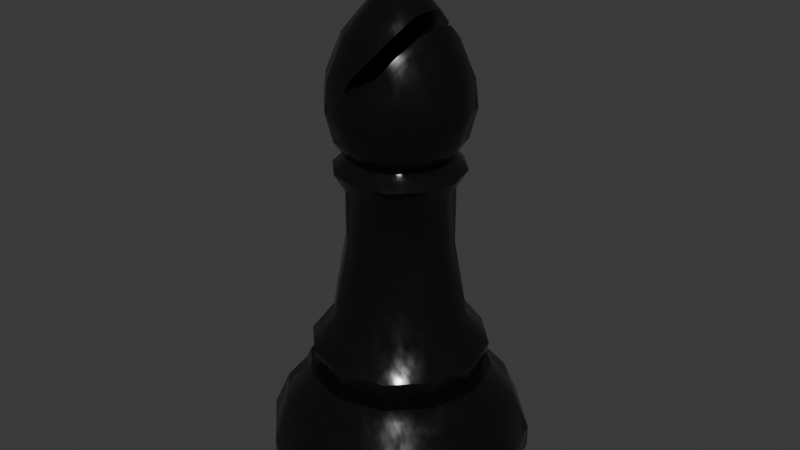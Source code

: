 # Source: Bishop.blend  (saved by Blender 4.2.66; exported with 4.5.12 LTS)
import bpy
from mathutils import Matrix  # noqa: F401  (used for matrix-valued properties, if any)

bpy.ops.wm.read_factory_settings(use_empty=True)
scene = bpy.context.scene
scene.name = 'Scene'

# ---- collections
col_collection = bpy.data.collections.new('Collection'); scene.collection.children.link(col_collection)

# ---- materials (node trees are filled in below, after node groups)
mat_material_001 = bpy.data.materials.new('Material.001')

# ---- node groups
ng_smooth_by_angle = bpy.data.node_groups.new('Smooth by Angle', 'GeometryNodeTree')
_s = ng_smooth_by_angle.interface.new_socket(name='Mesh', in_out='OUTPUT', socket_type='NodeSocketGeometry')
_s = ng_smooth_by_angle.interface.new_socket(name='Mesh', in_out='INPUT', socket_type='NodeSocketGeometry')
_s = ng_smooth_by_angle.interface.new_socket(name='Angle', in_out='INPUT', socket_type='NodeSocketFloat')
_s.subtype = 'ANGLE'
_s.default_value = 0.5236
_s.min_value = 0.0
_s.max_value = 3.142
_s.description = 'Maximum face angle for smooth edges'
_s = ng_smooth_by_angle.interface.new_socket(name='Ignore Sharpness', in_out='INPUT', socket_type='NodeSocketBool')
_s.force_non_field = True
ng_smooth_by_angle.description = 'Set the sharpness of mesh edges based on the angle between the neighboring faces'
ng_smooth_by_angle.is_modifier = True
_N = ng_smooth_by_angle.nodes; _L = ng_smooth_by_angle.links
n0 = _N.new('GeometryNodeSetShadeSmooth'); n0.name = 'Set Shade Smooth'; n0.location = (120, -80)
n0.domain = 'EDGE'
n1 = _N.new('GeometryNodeSetShadeSmooth'); n1.name = 'Set Shade Smooth.001'; n1.location = (300, -80)
n2 = _N.new('NodeGroupOutput'); n2.name = 'Group Output'; n2.location = (480, -80)
n3 = _N.new('GeometryNodeInputMeshEdgeAngle'); n3.name = 'Edge Angle'; n3.location = (-440, -240)
n4 = _N.new('NodeGroupInput'); n4.name = 'Group Input'; n4.location = (-80, -80)
n5 = _N.new('GeometryNodeInputEdgeSmooth'); n5.name = 'Is Edge Smooth'; n5.location = (-260, -120)
n6 = _N.new('GeometryNodeInputShadeSmooth'); n6.name = 'Is Shade Smooth'; n6.location = (-440, -397)
n7 = _N.new('FunctionNodeCompare'); n7.name = 'Compare'; n7.location = (-260, -260)
n7.operation = 'LESS_EQUAL'
n7.inputs[6].default_value = (0.0, 0.0, 0.0, 0.0)
n7.inputs[7].default_value = (0.0, 0.0, 0.0, 0.0)
n8 = _N.new('FunctionNodeBooleanMath'); n8.name = 'Boolean Math.001'; n8.location = (-80, -260)
n9 = _N.new('NodeGroupInput'); n9.name = 'Group Input.001'; n9.location = (-440, -329)
n10 = _N.new('NodeGroupInput'); n10.name = 'Group Input.002'; n10.location = (-259, -189)
n11 = _N.new('FunctionNodeBooleanMath'); n11.name = 'Boolean Math'; n11.location = (-80, -149)
n11.operation = 'OR'
n12 = _N.new('FunctionNodeBooleanMath'); n12.name = 'Boolean Math.002'; n12.location = (-260, -380)
n12.operation = 'OR'
n13 = _N.new('NodeGroupInput'); n13.name = 'Group Input.003'; n13.location = (-440, -460)
_L.new(n3.outputs[0], n7.inputs[0])
_L.new(n1.outputs[0], n2.inputs[0])
_L.new(n9.outputs[1], n7.inputs[1])
_L.new(n7.outputs[0], n8.inputs[0])
_L.new(n4.outputs[0], n0.inputs[0])
_L.new(n0.outputs[0], n1.inputs[0])
_L.new(n8.outputs[0], n0.inputs[2])
_L.new(n10.outputs[2], n11.inputs[1])
_L.new(n5.outputs[0], n11.inputs[0])
_L.new(n11.outputs[0], n0.inputs[1])
_L.new(n13.outputs[2], n12.inputs[1])
_L.new(n6.outputs[0], n12.inputs[0])
_L.new(n12.outputs[0], n8.inputs[1])
n2.is_active_output = True

# ---- material node trees
mat_material_001.use_nodes = True; mat_material_001.node_tree.nodes.clear()
_N = mat_material_001.node_tree.nodes; _L = mat_material_001.node_tree.links
n0 = _N.new('ShaderNodeBsdfPrincipled'); n0.name = 'Principled BSDF'; n0.location = (10, 300)
n0.inputs[0].default_value = (0.004097, 0.004097, 0.004097, 1.0)
n1 = _N.new('ShaderNodeOutputMaterial'); n1.name = 'Material Output'; n1.location = (300, 300)
n2 = _N.new('ShaderNodeTexNoise'); n2.name = 'Noise Texture'; n2.location = (-596, 298)
n2.inputs[2].default_value = 15.0
n2.inputs[3].default_value = 3.0
n3 = _N.new('ShaderNodeValToRGB'); n3.name = 'Color Ramp'; n3.location = (-377, 274)
while len(n3.color_ramp.elements) > 1: n3.color_ramp.elements.remove(n3.color_ramp.elements[-1])
n3.color_ramp.elements[0].position = 0.2636; n3.color_ramp.elements[0].color = (0.08428, 0.08428, 0.08428, 1.0)
_e = n3.color_ramp.elements.new(0.7); _e.color = (0.2765, 0.2765, 0.2765, 1.0)
n4 = _N.new('ShaderNodeTexNoise'); n4.name = 'Noise Texture.001'; n4.location = (-592, -3)
n4.inputs[2].default_value = 15.0
n4.inputs[3].default_value = 15.0
n4.inputs[4].default_value = 0.4667
n5 = _N.new('ShaderNodeNormalMap'); n5.name = 'Normal Map'; n5.location = (-383, 2)
n5.inputs[0].default_value = 0.04
n6 = _N.new('ShaderNodeTexCoord'); n6.name = 'Texture Coordinate'; n6.location = (-964, 20)
n7 = _N.new('ShaderNodeMapping'); n7.name = 'Mapping'; n7.location = (-780, 26)
n7.inputs[3].default_value = (8.0, 1.0, 1.0)
_L.new(n2.outputs[0], n3.inputs[0])
_L.new(n3.outputs[0], n0.inputs[2])
_L.new(n5.outputs[0], n0.inputs[5])
_L.new(n4.outputs[1], n5.inputs[1])
_L.new(n6.outputs[2], n7.inputs[0])
_L.new(n7.outputs[0], n4.inputs[0])
_L.new(n0.outputs[0], n1.inputs[0])
n1.is_active_output = True

# ---- world
world_world = bpy.data.worlds.new('World'); scene.world = world_world
world_world.use_nodes = True; world_world.node_tree.nodes.clear()
_N = world_world.node_tree.nodes; _L = world_world.node_tree.links
n0 = _N.new('ShaderNodeOutputWorld'); n0.name = 'World Output'; n0.location = (300, 300)
n1 = _N.new('ShaderNodeBackground'); n1.name = 'Background'; n1.location = (10, 300)
n1.inputs[0].default_value = (0.05088, 0.05088, 0.05088, 1.0)
_L.new(n1.outputs[0], n0.inputs[0])
n0.is_active_output = True
world_world.color = (0.05088, 0.05088, 0.05088)
world_world.sun_shadow_jitter_overblur = 0.0

# ---- meshes
me_bishop = bpy.data.meshes.new('Bishop')
me_bishop.from_pydata([(0.0, 0.3, 0.0), (-0.15, 0.2598, 0.0), (-0.2598, 0.15, 0.0), (-0.3, 0.0, 0.0), (-0.2598, -0.15, 0.0), (-0.15, -0.2598, 0.0), (0.0, -0.3, 0.0), (0.15, -0.2598, 0.0), (0.2598, -0.15, 0.0), (0.3, 0.0, 0.0), (0.2598, 0.15, 0.0), (0.15, 0.2598, 0.0), (0.0, 0.3, 0.02), (-0.15, 0.2598, 0.02), (-0.2598, 0.15, 0.02), (-0.3, 0.0, 0.02), (-0.2598, -0.15, 0.02), (-0.15, -0.2598, 0.02), (0.0, -0.3, 0.02), (0.15, -0.2598, 0.02), (0.2598, -0.15, 0.02), (0.3, 0.0, 0.02), (0.2598, 0.15, 0.02), (0.15, 0.2598, 0.02), (0.0, 0.3, 0.05), (-0.15, 0.2598, 0.05), (-0.2598, 0.15, 0.05), (-0.3, 0.0, 0.05), (-0.2598, -0.15, 0.05), (-0.15, -0.2598, 0.05), (0.0, -0.3, 0.05), (0.15, -0.2598, 0.05), (0.2598, -0.15, 0.05), (0.3, 0.0, 0.05), (0.2598, 0.15, 0.05), (0.15, 0.2598, 0.05), (-1.206e-10, 0.2205, 0.2355), (-0.1102, 0.1909, 0.2355), (-0.1909, 0.1102, 0.2355), (-0.2205, 7.789e-10, 0.2355), (-0.1909, -0.1102, 0.2355), (-0.1102, -0.1909, 0.2355), (-1.206e-10, -0.2205, 0.2355), (0.1102, -0.1909, 0.2355), (0.1909, -0.1102, 0.2355), (0.2205, 7.789e-10, 0.2355), (0.1909, 0.1102, 0.2355), (0.1102, 0.1909, 0.2355), (0.0, 0.3, 0.1031), (0.0, 0.2654, 0.1829), (-0.1327, 0.2299, 0.1829), (-0.15, 0.2598, 0.1031), (-0.2299, 0.1327, 0.1829), (-0.2598, 0.15, 0.1031), (-0.2654, 2.862e-10, 0.1829), (-0.3, 0.0, 0.1031), (-0.2299, -0.1327, 0.1829), (-0.2598, -0.15, 0.1031), (-0.1327, -0.2299, 0.1829), (-0.15, -0.2598, 0.1031), (0.0, -0.2654, 0.1829), (0.0, -0.3, 0.1031), (0.1327, -0.2299, 0.1829), (0.15, -0.2598, 0.1031), (0.2299, -0.1327, 0.1829), (0.2598, -0.15, 0.1031), (0.2654, 2.862e-10, 0.1829), (0.3, 0.0, 0.1031), (0.2299, 0.1327, 0.1829), (0.2598, 0.15, 0.1031), (0.1327, 0.2299, 0.1829), (0.15, 0.2598, 0.1031), (0.1434, 0.2484, 0.035), (0.0, 0.2869, 0.035), (-0.1434, 0.2484, 0.035), (-0.2484, 0.1434, 0.035), (0.2484, -0.1434, 0.035), (0.2869, 1.087e-10, 0.035), (-0.1434, -0.2484, 0.035), (0.0, -0.2869, 0.035), (-0.2869, 1.087e-10, 0.035), (0.2484, 0.1434, 0.035), (0.1434, -0.2484, 0.035), (-0.2484, -0.1434, 0.035), (-4.923e-11, 0.2089, 0.2621), (-0.1045, 0.1809, 0.2621), (-0.1809, 0.1045, 0.2621), (-0.2089, 9.332e-10, 0.2621), (-0.1809, -0.1045, 0.2621), (-0.1045, -0.1809, 0.2621), (-4.923e-11, -0.2089, 0.2621), (0.1045, -0.1809, 0.2621), (0.1809, -0.1045, 0.2621), (0.2089, 9.332e-10, 0.2621), (0.1809, 0.1045, 0.2621), (0.1045, 0.1809, 0.2621), (-4.431e-11, 0.188, 0.2621), (-0.09402, 0.1628, 0.2621), (-0.1628, 0.09402, 0.2621), (-0.188, 8.398e-10, 0.2621), (-0.1628, -0.09402, 0.2621), (-0.09402, -0.1628, 0.2621), (-4.431e-11, -0.188, 0.2621), (0.09402, -0.1628, 0.2621), (0.1628, -0.09402, 0.2621), (0.188, 8.398e-10, 0.2621), (0.1628, 0.09402, 0.2621), (0.09402, 0.1628, 0.2621), (3.501e-10, 0.1509, 0.3904), (-0.07545, 0.1307, 0.3904), (-0.1307, 0.07545, 0.3904), (-0.1509, 2.883e-10, 0.3904), (-0.1307, -0.07545, 0.3904), (-0.07545, -0.1307, 0.3904), (3.501e-10, -0.1509, 0.3904), (0.07545, -0.1307, 0.3904), (0.1307, -0.07545, 0.3904), (0.1509, 2.883e-10, 0.3904), (0.1307, 0.07545, 0.3904), (0.07545, 0.1307, 0.3904), (-0.1008, -0.1745, 0.3224), (-0.1745, -0.1008, 0.3224), (3.759e-12, 0.2015, 0.3224), (0.1008, 0.1745, 0.3224), (-0.1745, 0.1008, 0.3224), (-0.1008, 0.1745, 0.3224), (0.2015, 9.915e-10, 0.3224), (0.1745, -0.1008, 0.3224), (3.759e-12, -0.2015, 0.3224), (-0.2015, 9.915e-10, 0.3224), (0.1745, 0.1008, 0.3224), (0.1008, -0.1745, 0.3224), (-1.697e-11, 0.1196, 0.5714), (-0.05982, 0.1036, 0.5714), (-0.1036, 0.05982, 0.5714), (-0.1196, -5.771e-11, 0.5714), (-0.1036, -0.05982, 0.5714), (-0.05982, -0.1036, 0.5714), (-1.697e-11, -0.1196, 0.5714), (0.05982, -0.1036, 0.5714), (0.1036, -0.05982, 0.5714), (0.1196, -5.771e-11, 0.5714), (0.1036, 0.05982, 0.5714), (0.05982, 0.1036, 0.5714), (-1.702e-11, 0.12, 0.6994), (-0.05998, 0.1039, 0.6994), (-0.1039, 0.05998, 0.6994), (-0.12, -5.786e-11, 0.6994), (-0.1039, -0.05998, 0.6994), (-0.05998, -0.1039, 0.6994), (-1.702e-11, -0.12, 0.6994), (0.05998, -0.1039, 0.6994), (0.1039, -0.05998, 0.6994), (0.12, -5.786e-11, 0.6994), (0.1039, 0.05998, 0.6994), (0.05998, 0.1039, 0.6994), (1.411e-10, 0.1448, 0.7415), (-0.07241, 0.1254, 0.7415), (-0.1254, 0.07241, 0.7415), (-0.1448, -6.985e-11, 0.7415), (-0.1254, -0.07241, 0.7415), (-0.07241, -0.1254, 0.7415), (1.411e-10, -0.1448, 0.7415), (0.07241, -0.1254, 0.7415), (0.1254, -0.07241, 0.7415), (0.1448, -6.985e-11, 0.7415), (0.1254, 0.07241, 0.7415), (0.07241, 0.1254, 0.7415), (2.419e-10, 0.1144, 0.7705), (-0.0572, 0.09907, 0.7705), (-0.09907, 0.0572, 0.7705), (-0.1144, -3.16e-10, 0.7705), (-0.09907, -0.0572, 0.7705), (-0.0572, -0.09907, 0.7705), (2.419e-10, -0.1144, 0.7705), (0.0572, -0.09907, 0.7705), (0.09907, -0.0572, 0.7705), (0.1144, -3.16e-10, 0.7705), (0.09907, 0.0572, 0.7705), (0.0572, 0.09907, 0.7705), (2.652e-10, 0.1192, 1.025), (-0.05962, 0.1033, 1.025), (-0.1033, 0.05962, 1.025), (-0.1192, -3.031e-10, 1.025), (-0.1033, -0.05962, 1.025), (-0.05962, -0.1033, 1.025), (2.652e-10, -0.1192, 1.025), (0.1033, -0.05962, 1.025), (0.1192, -3.031e-10, 1.025), (0.1033, 0.05962, 1.025), (-0.08014, -0.1388, 0.8796), (-0.0769, -0.1332, 0.9404), (3.758e-10, -0.1603, 0.8796), (-0.1388, 0.08014, 0.8796), (-0.1332, 0.0769, 0.9404), (-0.1538, -1.733e-10, 0.9404), (-0.1603, -1.73e-10, 0.8796), (0.1603, -1.73e-10, 0.8796), (0.1538, -1.733e-10, 0.9404), (0.1332, 0.0769, 0.9404), (0.1388, 0.08014, 0.8796), (0.0769, -0.1332, 0.9404), (0.08014, -0.1388, 0.8796), (-0.1332, -0.0769, 0.9404), (-0.1388, -0.08014, 0.8796), (0.0769, 0.1332, 0.9404), (0.08014, 0.1388, 0.8796), (3.758e-10, 0.1603, 0.8796), (-0.0769, 0.1332, 0.9404), (-0.08014, 0.1388, 0.8796), (0.1332, -0.0769, 0.9404), (0.1388, -0.08014, 0.8796), (-1.817e-11, 0.05879, 1.1), (-0.0294, 0.05091, 1.1), (-0.05091, 0.0294, 1.1), (-0.05879, -4.474e-10, 1.1), (-0.05091, -0.0294, 1.1), (-0.0294, -0.05091, 1.1), (-1.817e-11, -0.05879, 1.1), (0.0294, -0.05091, 1.1), (0.05091, -0.0294, 1.1), (0.05879, -4.474e-10, 1.1), (0.05091, 0.0294, 1.1), (0.0294, 0.05091, 1.1), (-2.637e-10, 0.02922, 1.122), (-0.01461, 0.02531, 1.122), (-0.02531, 0.01461, 1.122), (-0.02922, -2.032e-10, 1.122), (-0.02531, -0.01461, 1.122), (-0.01461, -0.02531, 1.122), (-2.637e-10, -0.02922, 1.122), (0.01461, -0.02531, 1.122), (0.02531, -0.01461, 1.122), (0.02922, -2.032e-10, 1.122), (0.02531, 0.01461, 1.122), (0.01461, 0.02531, 1.122), (3.327e-10, -0.1436, 0.813), (-0.1436, -1.91e-10, 0.813), (0.1244, 0.07182, 0.813), (0.07182, -0.1244, 0.813), (-0.1244, -0.07182, 0.813), (0.07182, 0.1244, 0.813), (-0.07182, 0.1244, 0.813), (0.1244, -0.07182, 0.813), (-0.07182, -0.1244, 0.813), (-0.1244, 0.07182, 0.813), (0.1436, -1.91e-10, 0.813), (3.327e-10, 0.1436, 0.813), (-4.463e-10, 0.04223, 1.174), (-0.02111, 0.03657, 1.174), (-0.03657, 0.02111, 1.174), (-0.04223, -2.501e-10, 1.174), (-0.03657, -0.02111, 1.174), (-0.02111, -0.03657, 1.174), (-4.463e-10, -0.04223, 1.174), (0.02111, -0.03657, 1.174), (0.03657, -0.02111, 1.174), (0.04223, -2.501e-10, 1.174), (0.03657, 0.02111, 1.174), (0.02111, 0.03657, 1.174), (-0.02232, -0.03866, 1.154), (-0.01896, -0.03283, 1.136), (-0.03283, -0.01896, 1.136), (-0.03866, -0.02232, 1.154), (-2.602e-10, 0.04464, 1.154), (-2.512e-10, 0.03791, 1.136), (0.01896, 0.03283, 1.136), (0.02232, 0.03866, 1.154), (-0.03866, 0.02232, 1.154), (-0.03283, 0.01896, 1.136), (-0.01896, 0.03283, 1.136), (-0.02232, 0.03866, 1.154), (0.04464, -1.699e-10, 1.154), (0.03791, -1.942e-10, 1.136), (0.03283, -0.01896, 1.136), (0.03866, -0.02232, 1.154), (-2.602e-10, -0.04464, 1.154), (-2.512e-10, -0.03791, 1.136), (-0.04464, -1.699e-10, 1.154), (-0.03791, -1.942e-10, 1.136), (0.03866, 0.02232, 1.154), (0.03283, 0.01896, 1.136), (0.02232, -0.03866, 1.154), (0.01896, -0.03283, 1.136), (-5.785e-11, 0.01487, 1.201), (-0.007433, 0.01287, 1.201), (-0.01287, 0.007433, 1.201), (-0.01487, -1.796e-10, 1.201), (-0.01287, -0.007433, 1.201), (-0.007433, -0.01287, 1.201), (-5.785e-11, -0.01487, 1.201), (0.007433, -0.01287, 1.201), (0.01287, -0.007433, 1.201), (0.01487, -1.796e-10, 1.201), (0.01287, 0.007433, 1.201), (0.007433, 0.01287, 1.201), (0.02825, -0.01631, 1.19), (0.01631, -0.02825, 1.19), (-0.03263, -2.675e-10, 1.19), (-0.02825, 0.01631, 1.19), (-2.804e-10, 0.03263, 1.19), (0.01631, 0.02825, 1.19), (-0.01631, 0.02825, 1.19), (0.03263, -2.675e-10, 1.19), (-2.804e-10, -0.03263, 1.19), (-0.01631, -0.02825, 1.19), (-0.02825, -0.01631, 1.19), (0.02825, 0.01631, 1.19), (-0.04451, -0.07709, 1.063), (1.235e-10, -0.08901, 1.063), (-0.07709, 0.04451, 1.063), (-0.08901, -3.752e-10, 1.063), (0.04451, -0.07709, 1.063), (-0.07709, -0.04451, 1.063), (0.04451, 0.07709, 1.063), (1.235e-10, 0.08901, 1.063), (-0.04451, 0.07709, 1.063), (0.04642, -0.0981, 1.036), (0.06887, -0.1023, 1.011), (0.04642, 0.0981, 1.036), (0.06887, 0.1023, 1.011), (2.917e-10, -0.1409, 0.9721), (0.02223, -0.1478, 0.9404), (3.278e-10, -0.1557, 0.9223), (-0.01758, -0.1491, 0.9404), (0.02223, 0.1478, 0.9404), (-1.863e-09, 0.1409, 0.9721), (-0.01758, 0.1491, 0.9404), (3.278e-10, 0.1557, 0.9223), (0.07271, -4.189e-10, 1.085), (0.09625, -3.456e-10, 1.06), (0.06631, 0.03829, 1.078), (0.08786, 0.05073, 1.047), (0.08786, -0.05073, 1.047), (0.06631, -0.03829, 1.078)], [], [(7, 19, 18, 6), (4, 16, 15, 3), (11, 23, 22, 10), (1, 13, 12, 0), (8, 20, 19, 7), (5, 17, 16, 4), (0, 12, 23, 11), (2, 14, 13, 1), (9, 21, 20, 8), (6, 18, 17, 5), (3, 15, 14, 2), (10, 22, 21, 9), (73, 24, 35, 72), (75, 26, 25, 74), (77, 33, 32, 76), (79, 30, 29, 78), (80, 27, 26, 75), (81, 34, 33, 77), (82, 31, 30, 79), (83, 28, 27, 80), (72, 35, 34, 81), (74, 25, 24, 73), (76, 32, 31, 82), (78, 29, 28, 83), (60, 42, 41, 58), (52, 38, 37, 50), (54, 39, 38, 52), (68, 46, 45, 66), (62, 43, 42, 60), (56, 40, 39, 54), (70, 47, 46, 68), (64, 44, 43, 62), (58, 41, 40, 56), (49, 36, 47, 70), (66, 45, 44, 64), (29, 59, 57, 28), (24, 48, 71, 35), (26, 53, 51, 25), (33, 67, 65, 32), (30, 61, 59, 29), (27, 55, 53, 26), (34, 69, 67, 33), (31, 63, 61, 30), (28, 57, 55, 27), (35, 71, 69, 34), (25, 51, 48, 24), (32, 65, 63, 31), (51, 50, 49, 48), (53, 52, 50, 51), (55, 54, 52, 53), (57, 56, 54, 55), (59, 58, 56, 57), (61, 60, 58, 59), (63, 62, 60, 61), (65, 64, 62, 63), (67, 66, 64, 65), (69, 68, 66, 67), (71, 70, 68, 69), (48, 49, 70, 71), (50, 37, 36, 49), (17, 78, 83, 16), (20, 76, 82, 19), (13, 74, 73, 12), (23, 72, 81, 22), (16, 83, 80, 15), (19, 82, 79, 18), (22, 81, 77, 21), (15, 80, 75, 14), (18, 79, 78, 17), (21, 77, 76, 20), (14, 75, 74, 13), (12, 73, 72, 23), (41, 89, 88, 40), (36, 84, 95, 47), (38, 86, 85, 37), (45, 93, 92, 44), (42, 90, 89, 41), (39, 87, 86, 38), (46, 94, 93, 45), (43, 91, 90, 42), (40, 88, 87, 39), (47, 95, 94, 46), (37, 85, 84, 36), (44, 92, 91, 43), (88, 100, 99, 87), (95, 107, 106, 94), (85, 97, 96, 84), (92, 104, 103, 91), (89, 101, 100, 88), (84, 96, 107, 95), (86, 98, 97, 85), (93, 105, 104, 92), (90, 102, 101, 89), (87, 99, 98, 86), (94, 106, 105, 93), (91, 103, 102, 90), (120, 113, 112, 121), (122, 108, 119, 123), (124, 110, 109, 125), (126, 117, 116, 127), (128, 114, 113, 120), (129, 111, 110, 124), (130, 118, 117, 126), (131, 115, 114, 128), (121, 112, 111, 129), (123, 119, 118, 130), (125, 109, 108, 122), (127, 116, 115, 131), (104, 127, 131, 103), (97, 125, 122, 96), (107, 123, 130, 106), (100, 121, 129, 99), (103, 131, 128, 102), (106, 130, 126, 105), (99, 129, 124, 98), (102, 128, 120, 101), (105, 126, 127, 104), (98, 124, 125, 97), (96, 122, 123, 107), (101, 120, 121, 100), (113, 137, 136, 112), (108, 132, 143, 119), (110, 134, 133, 109), (117, 141, 140, 116), (114, 138, 137, 113), (111, 135, 134, 110), (118, 142, 141, 117), (115, 139, 138, 114), (112, 136, 135, 111), (119, 143, 142, 118), (109, 133, 132, 108), (116, 140, 139, 115), (133, 145, 144, 132), (140, 152, 151, 139), (137, 149, 148, 136), (132, 144, 155, 143), (134, 146, 145, 133), (141, 153, 152, 140), (138, 150, 149, 137), (135, 147, 146, 134), (142, 154, 153, 141), (139, 151, 150, 138), (136, 148, 147, 135), (143, 155, 154, 142), (155, 167, 166, 154), (145, 157, 156, 144), (152, 164, 163, 151), (149, 161, 160, 148), (144, 156, 167, 155), (146, 158, 157, 145), (153, 165, 164, 152), (150, 162, 161, 149), (147, 159, 158, 146), (154, 166, 165, 153), (151, 163, 162, 150), (148, 160, 159, 147), (159, 171, 170, 158), (166, 178, 177, 165), (163, 175, 174, 162), (160, 172, 171, 159), (167, 179, 178, 166), (157, 169, 168, 156), (164, 176, 175, 163), (161, 173, 172, 160), (156, 168, 179, 167), (158, 170, 169, 157), (165, 177, 176, 164), (162, 174, 173, 161), (192, 323, 324, 191, 190), (195, 183, 182, 194), (199, 189, 188, 198), (187, 333, 318), (203, 184, 183, 195), (180, 315, 314, 319), (207, 328, 325, 205, 206), (201, 318, 322), (191, 185, 184, 203), (321, 186, 185, 191, 324), (194, 182, 181, 208), (198, 188, 187, 210), (246, 197, 211, 243), (197, 198, 210, 211), (245, 193, 209, 242), (193, 194, 208, 209), (247, 207, 206, 241), (209, 208, 327, 328, 207), (244, 190, 204, 240), (190, 191, 203, 204), (243, 211, 202, 239), (211, 210, 201, 202), (242, 209, 207, 247), (329, 221, 220, 334), (241, 206, 200, 238), (206, 205, 199, 200), (240, 204, 196, 237), (204, 203, 195, 196), (239, 202, 192, 236), (208, 181, 180, 326, 327), (238, 200, 197, 246), (200, 199, 198, 197), (237, 196, 193, 245), (196, 195, 194, 193), (236, 192, 190, 244), (202, 201, 322, 323, 192), (309, 218, 217, 308), (311, 215, 214, 310), (188, 330, 333, 187), (312, 219, 218, 309), (313, 216, 215, 311), (334, 220, 219, 312), (316, 213, 212, 315), (308, 217, 216, 313), (315, 212, 223, 314), (310, 214, 213, 316), (189, 332, 330, 188), (212, 224, 235, 223), (214, 226, 225, 213), (221, 233, 232, 220), (218, 230, 229, 217), (215, 227, 226, 214), (222, 234, 233, 221), (219, 231, 230, 218), (216, 228, 227, 215), (223, 235, 234, 222), (213, 225, 224, 212), (220, 232, 231, 219), (217, 229, 228, 216), (260, 253, 252, 263), (264, 248, 259, 267), (278, 251, 250, 268), (276, 254, 253, 260), (272, 257, 256, 275), (268, 250, 249, 271), (174, 236, 244, 173), (171, 237, 245, 170), (178, 238, 246, 177), (175, 239, 236, 174), (172, 240, 237, 171), (179, 241, 238, 178), (169, 242, 247, 168), (176, 243, 239, 175), (173, 244, 240, 172), (168, 247, 241, 179), (170, 245, 242, 169), (177, 246, 243, 176), (280, 258, 257, 272), (282, 255, 254, 276), (263, 252, 251, 278), (267, 259, 258, 280), (271, 249, 248, 264), (275, 256, 255, 282), (232, 274, 283, 231), (274, 275, 282, 283), (225, 270, 265, 224), (270, 271, 264, 265), (235, 266, 281, 234), (266, 267, 280, 281), (228, 262, 279, 227), (262, 263, 278, 279), (231, 283, 277, 230), (283, 282, 276, 277), (234, 281, 273, 233), (281, 280, 272, 273), (226, 269, 270, 225), (269, 268, 271, 270), (233, 273, 274, 232), (273, 272, 275, 274), (230, 277, 261, 229), (277, 276, 260, 261), (227, 279, 269, 226), (279, 278, 268, 269), (224, 265, 266, 235), (265, 264, 267, 266), (229, 261, 262, 228), (261, 260, 263, 262), (296, 292, 291, 297), (298, 287, 286, 299), (300, 284, 295, 301), (299, 286, 285, 302), (303, 293, 292, 296), (304, 290, 289, 305), (305, 289, 288, 306), (307, 294, 293, 303), (297, 291, 290, 304), (306, 288, 287, 298), (301, 295, 294, 307), (302, 285, 284, 300), (284, 285, 295), (286, 294, 295, 285), (287, 293, 294, 286), (288, 292, 293, 287), (289, 291, 292, 288), (290, 291, 289), (249, 302, 300, 248), (259, 301, 307, 258), (252, 306, 298, 251), (255, 297, 304, 254), (258, 307, 303, 257), (253, 305, 306, 252), (254, 304, 305, 253), (257, 303, 296, 256), (250, 299, 302, 249), (248, 300, 301, 259), (251, 298, 299, 250), (256, 296, 297, 255), (317, 334, 312), (314, 223, 222, 331), (182, 310, 316, 181), (314, 331, 319), (185, 308, 313, 184), (321, 317, 186), (181, 316, 315, 180), (180, 319, 326), (184, 313, 311, 183), (210, 187, 318, 201), (331, 222, 221, 329), (183, 311, 310, 182), (186, 309, 308, 185), (320, 332, 189), (325, 320, 205), (205, 320, 189, 199), (317, 312, 309, 186), (323, 328, 327, 324), (324, 327, 326, 321), (321, 326, 319, 317), (317, 319, 331, 334), (329, 334, 331), (322, 325, 328, 323), (318, 320, 325, 322), (333, 332, 320, 318), (330, 332, 333)])
me_bishop.polygons.foreach_set('use_smooth', [True] * 331)
_uv = me_bishop.uv_layers.new(name='UVMap')
_uv.uv.foreach_set('vector', [0.9337, 3.687e-09, 0.945, 2.831e-09, 0.9649, 0.08368, 0.9536, 0.08368, 0.8556, 0.6556, 0.8661, 0.6556, 0.8527, 0.7489, 0.8422, 0.7489, 0.9011, 0.3233, 0.9127, 0.3233, 0.9373, 0.3917, 0.9257, 0.3917, 0.9663, 0.398, 0.9776, 0.398, 0.9776, 0.4946, 0.9663, 0.4946, 0.6109, 0.5506, 0.6016, 0.5505, 0.6016, 0.4538, 0.6109, 0.454, 0.9536, 0.1803, 0.9649, 0.1803, 0.945, 0.264, 0.9337, 0.264, 0.9663, 0.4946, 0.9776, 0.4946, 0.9577, 0.5783, 0.9464, 0.5783, 0.9464, 0.3143, 0.9577, 0.3143, 0.9776, 0.398, 0.9663, 0.398, 0.9348, 0.485, 0.9464, 0.485, 0.9373, 0.5783, 0.9257, 0.5783, 0.9536, 0.08368, 0.9649, 0.08368, 0.9649, 0.1803, 0.9536, 0.1803, 0.8422, 0.7489, 0.8527, 0.7489, 0.8661, 0.8423, 0.8556, 0.8423, 0.9257, 0.3917, 0.9373, 0.3917, 0.9464, 0.485, 0.9348, 0.485, 0.8145, 0.675, 0.8031, 0.6716, 0.832, 0.5906, 0.8422, 0.5975, 0.8145, 0.8484, 0.8031, 0.853, 0.7925, 0.7676, 0.8044, 0.7668, 0.6317, 0.1617, 0.6433, 0.1617, 0.6343, 0.255, 0.623, 0.2509, 0.5116, 0.08769, 0.523, 0.0843, 0.5336, 0.1803, 0.5217, 0.1795, 0.8422, 0.898, 0.832, 0.9048, 0.8031, 0.853, 0.8145, 0.8484, 0.623, 0.07241, 0.6343, 0.06833, 0.6433, 0.1617, 0.6317, 0.1617, 0.4839, 0.01024, 0.4941, 0.003301, 0.523, 0.0843, 0.5116, 0.08769, 0.5116, 0.2612, 0.523, 0.2657, 0.4941, 0.3175, 0.4839, 0.3107, 0.5994, 0.007075, 0.6096, -8.936e-09, 0.6343, 0.06833, 0.623, 0.07241, 0.8044, 0.7668, 0.7925, 0.7676, 0.8031, 0.6716, 0.8145, 0.675, 0.623, 0.2509, 0.6343, 0.255, 0.6096, 0.3233, 0.5994, 0.3163, 0.5217, 0.1795, 0.5336, 0.1803, 0.523, 0.2657, 0.5116, 0.2612, 0.2765, 0.1551, 0.2447, 0.1271, 0.2625, 0.0762, 0.2979, 0.09384, 0.3907, 0.07908, 0.3501, 0.09307, 0.3232, 0.04285, 0.3583, 0.01863, 0.4026, 0.1617, 0.36, 0.1617, 0.3501, 0.09307, 0.3907, 0.07908, 8.137e-09, 0.2079, 0.01504, 0.171, 0.06354, 0.1964, 0.05839, 0.2386, 0.218, 0.2081, 0.1961, 0.1711, 0.2447, 0.1271, 0.2765, 0.1551, 0.3907, 0.2442, 0.3501, 0.2303, 0.36, 0.1617, 0.4026, 0.1617, 0.6619, 0.4972, 0.7043, 0.4899, 0.7277, 0.5518, 0.6901, 0.5717, 0.1382, 0.2386, 0.1298, 0.1965, 0.1961, 0.1711, 0.218, 0.2081, 0.3583, 0.3047, 0.3232, 0.2805, 0.3501, 0.2303, 0.3907, 0.2442, 0.6619, 0.4117, 0.7043, 0.4189, 0.7043, 0.4899, 0.6619, 0.4972, 0.05839, 0.2386, 0.06354, 0.1964, 0.1298, 0.1965, 0.1382, 0.2386, 0.5336, 0.1803, 0.5636, 0.177, 0.553, 0.2624, 0.523, 0.2657, 0.8031, 0.6716, 0.7731, 0.6683, 0.8021, 0.5873, 0.832, 0.5906, 0.8031, 0.853, 0.7731, 0.8497, 0.7626, 0.7643, 0.7925, 0.7676, 0.6433, 0.1617, 0.6741, 0.1617, 0.6651, 0.255, 0.6343, 0.255, 0.523, 0.0843, 0.553, 0.081, 0.5636, 0.177, 0.5336, 0.1803, 0.4839, 0.1617, 0.456, 0.1617, 0.4426, 0.06833, 0.4705, 0.06833, 0.6343, 0.06833, 0.6651, 0.06833, 0.6741, 0.1617, 0.6433, 0.1617, 0.4941, 0.003301, 0.524, 2.638e-09, 0.553, 0.081, 0.523, 0.0843, 0.4705, 0.255, 0.4426, 0.255, 0.456, 0.1617, 0.4839, 0.1617, 0.6096, -8.936e-09, 0.6404, -1.126e-08, 0.6651, 0.06833, 0.6343, 0.06833, 0.7925, 0.7676, 0.7626, 0.7643, 0.7731, 0.6683, 0.8031, 0.6716, 0.1594, 0.3112, 0.1509, 0.2882, 0.2412, 0.2536, 0.2496, 0.2767, 0.6428, 0.3233, 0.6901, 0.3382, 0.6619, 0.4117, 0.6109, 0.4064, 0.4426, 0.06833, 0.3907, 0.07908, 0.3583, 0.01863, 0.406, -6.44e-09, 0.456, 0.1617, 0.4026, 0.1617, 0.3907, 0.07908, 0.4426, 0.06833, 0.4426, 0.255, 0.3907, 0.2442, 0.4026, 0.1617, 0.456, 0.1617, 0.406, 0.3233, 0.3583, 0.3047, 0.3907, 0.2442, 0.4426, 0.255, 0.553, 0.081, 0.5901, 0.08251, 0.5994, 0.1675, 0.5636, 0.177, 0.2412, 0.2536, 0.218, 0.2081, 0.2765, 0.1551, 0.3072, 0.1937, 0.1509, 0.2882, 0.1382, 0.2386, 0.218, 0.2081, 0.2412, 0.2536, 0.06072, 0.2881, 0.05839, 0.2386, 0.1382, 0.2386, 0.1509, 0.2882, 0.6651, 0.06833, 0.7047, 0.07908, 0.7127, 0.1617, 0.6741, 0.1617, 0.6109, 0.503, 0.6619, 0.4972, 0.6901, 0.5717, 0.6428, 0.5873, 0.6109, 0.4064, 0.6619, 0.4117, 0.6619, 0.4972, 0.6109, 0.503, 0.6901, 0.3382, 0.7277, 0.3578, 0.7043, 0.4189, 0.6619, 0.4117, 0.9028, 0.5873, 0.9128, 0.5944, 0.8778, 0.6597, 0.8661, 0.6556, 0.6016, 0.5505, 0.5894, 0.5483, 0.5894, 0.4559, 0.6016, 0.4538, 0.9447, 0.5873, 0.9555, 0.593, 0.9251, 0.6725, 0.9128, 0.6704, 0.9128, 0.767, 0.9251, 0.7648, 0.9555, 0.8454, 0.9447, 0.8512, 0.8661, 0.6556, 0.8778, 0.6597, 0.865, 0.7489, 0.8527, 0.7489, 0.6016, 0.4538, 0.5894, 0.4559, 0.5585, 0.3764, 0.5693, 0.3707, 0.5134, 0.6839, 0.505, 0.6759, 0.5585, 0.6289, 0.5693, 0.6347, 0.8527, 0.7489, 0.865, 0.7489, 0.8778, 0.8382, 0.8661, 0.8423, 0.5693, 0.3707, 0.5585, 0.3764, 0.505, 0.3311, 0.5134, 0.3233, 0.5693, 0.6347, 0.5585, 0.6289, 0.5894, 0.5483, 0.6016, 0.5505, 0.8661, 0.8423, 0.8778, 0.8382, 0.9128, 0.9035, 0.9028, 0.9106, 0.9128, 0.6704, 0.9251, 0.6725, 0.9251, 0.7648, 0.9128, 0.767, 0.3232, 0.2805, 0.3072, 0.2743, 0.3328, 0.2267, 0.3501, 0.2303, 0.7043, 0.4189, 0.7214, 0.4207, 0.7214, 0.4879, 0.7043, 0.4899, 0.3501, 0.09307, 0.3328, 0.09666, 0.3072, 0.04907, 0.3232, 0.04285, 0.06354, 0.1964, 0.06276, 0.1799, 0.1256, 0.1799, 0.1298, 0.1965, 0.2821, 0.4774, 0.2944, 0.4792, 0.2944, 0.5465, 0.2821, 0.5484, 0.36, 0.1617, 0.3421, 0.1617, 0.3328, 0.09666, 0.3501, 0.09307, 0.3072, 0.5475, 0.2944, 0.5427, 0.2944, 0.4774, 0.3072, 0.4786, 0.1961, 0.1711, 0.1884, 0.1559, 0.2344, 0.1141, 0.2447, 0.1271, 0.3501, 0.2303, 0.3328, 0.2267, 0.3421, 0.1617, 0.36, 0.1617, 0.7043, 0.4899, 0.7214, 0.4879, 0.7436, 0.5466, 0.7277, 0.5518, 0.7277, 0.3578, 0.7436, 0.3628, 0.7214, 0.4207, 0.7043, 0.4189, 0.1298, 0.1965, 0.1256, 0.1799, 0.1884, 0.1559, 0.1961, 0.1711, 0.2345, 0.02418, 0.2236, 0.03076, 0.1823, 0.009034, 0.1886, 4.318e-05, -5.581e-10, 0.114, 0.01257, 0.1116, 0.02768, 0.1492, 0.0168, 0.1557, 0.0629, 0.02406, 0.06917, 0.03065, 0.02775, 0.0682, 0.01687, 0.06578, 0.1256, 0.1799, 0.1256, 0.1709, 0.1821, 0.1493, 0.1884, 0.1559, 0.2513, 0.06594, 0.2388, 0.06834, 0.2236, 0.03076, 0.2345, 0.02418, 0.01687, 0.06578, 0.02775, 0.0682, 0.01257, 0.1116, -5.581e-10, 0.114, 0.1257, -3.263e-10, 0.1257, 0.008996, 0.06917, 0.03065, 0.0629, 0.02406, 0.06276, 0.1799, 0.06905, 0.1709, 0.1256, 0.1709, 0.1256, 0.1799, 0.2344, 0.1141, 0.2236, 0.1117, 0.2388, 0.06834, 0.2513, 0.06594, 0.1886, 4.318e-05, 0.1823, 0.009034, 0.1257, 0.008996, 0.1257, -3.263e-10, 0.0168, 0.1557, 0.02768, 0.1492, 0.06905, 0.1709, 0.06276, 0.1799, 0.1884, 0.1559, 0.1821, 0.1493, 0.2236, 0.1117, 0.2344, 0.1141, -7.121e-09, 0.4721, 0.0407, 0.4399, 0.06674, 0.4689, 0.03478, 0.5109, 0.8844, 0.4463, 0.8363, 0.4251, 0.8488, 0.3782, 0.9011, 0.3835, 0.1527, 0.5536, 0.155, 0.5009, 0.1936, 0.4953, 0.2042, 0.5461, 0.356, 0.5384, 0.3475, 0.4875, 0.3915, 0.4764, 0.4147, 0.5234, 0.5007, 0.436, 0.4559, 0.4109, 0.4591, 0.3741, 0.505, 0.3869, 0.09067, 0.5407, 0.1086, 0.4913, 0.155, 0.5009, 0.1527, 0.5536, 0.3072, 0.5268, 0.311, 0.4789, 0.3475, 0.4875, 0.356, 0.5384, 0.4677, 0.4859, 0.4312, 0.4483, 0.4559, 0.4109, 0.5007, 0.436, 0.03478, 0.5109, 0.06674, 0.4689, 0.1086, 0.4913, 0.09067, 0.5407, 0.9011, 0.3835, 0.8488, 0.3782, 0.8442, 0.3331, 0.8949, 0.3233, 0.8493, 0.4947, 0.8101, 0.4614, 0.8363, 0.4251, 0.8844, 0.4463, 0.4147, 0.5234, 0.3915, 0.4764, 0.4312, 0.4483, 0.4677, 0.4859, 0.89, 0.1671, 0.9276, 0.1713, 0.911, 0.2172, 0.8745, 0.2099, 0.4258, 0.8037, 0.4633, 0.8015, 0.4633, 0.8664, 0.4258, 0.8642, 0.8745, 0.007277, 0.911, 5.397e-09, 0.9276, 0.0459, 0.89, 0.0501, 0.02929, 0.5384, 0.03478, 0.5109, 0.09067, 0.5407, 0.08144, 0.5663, 0.1042, 0.7903, 0.1408, 0.7843, 0.1542, 0.8406, 0.1167, 0.8427, 0.89, 0.0501, 0.9276, 0.0459, 0.9337, 0.1086, 0.8957, 0.1086, 0.08144, 0.5663, 0.09067, 0.5407, 0.1527, 0.5536, 0.1393, 0.5783, 0.1167, 0.8427, 0.1542, 0.8406, 0.1542, 0.9055, 0.1167, 0.9033, 0.8957, 0.1086, 0.9337, 0.1086, 0.9276, 0.1713, 0.89, 0.1671, 0.4133, 0.7512, 0.45, 0.7453, 0.4633, 0.8015, 0.4258, 0.8037, 0.4258, 0.8642, 0.4633, 0.8664, 0.45, 0.9226, 0.4133, 0.9167, 0.1167, 0.9033, 0.1542, 0.9055, 0.1408, 0.9617, 0.1042, 0.9558, 0.2628, 0.7746, 0.2474, 0.6808, 0.2814, 0.685, 0.3057, 0.7799, 0.8363, 0.4251, 0.7436, 0.3963, 0.7535, 0.3591, 0.8488, 0.3782, 0.6115, 0.7889, 0.6358, 0.694, 0.6699, 0.6898, 0.6545, 0.7836, 0.3853, 0.7407, 0.3853, 0.6427, 0.4225, 0.6463, 0.4322, 0.7453, 0.2145, 0.7799, 0.2091, 0.685, 0.2474, 0.6808, 0.2628, 0.7746, 0.1086, 0.4913, 0.1445, 0.3921, 0.1813, 0.3997, 0.155, 0.5009, 0.3383, 0.7453, 0.3481, 0.6463, 0.3853, 0.6427, 0.3853, 0.7407, 0.4312, 0.4483, 0.3722, 0.372, 0.3918, 0.3424, 0.4559, 0.4109, 0.06674, 0.4689, 0.1113, 0.3744, 0.1445, 0.3921, 0.1086, 0.4913, 0.8488, 0.3782, 0.7535, 0.3591, 0.7498, 0.3233, 0.8442, 0.3331, 0.6545, 0.7836, 0.6699, 0.6898, 0.7082, 0.694, 0.7028, 0.7889, 0.3915, 0.4764, 0.3407, 0.3943, 0.3722, 0.372, 0.4312, 0.4483, 0.6699, 0.6898, 0.6778, 0.6176, 0.7162, 0.6218, 0.7082, 0.694, 0.3407, 0.3943, 0.3072, 0.3456, 0.3388, 0.3233, 0.3722, 0.372, 0.2474, 0.6808, 0.2395, 0.6086, 0.2736, 0.6128, 0.2814, 0.685, 0.7082, 0.694, 0.7162, 0.6218, 0.7486, 0.6334, 0.7405, 0.7056, 0.6358, 0.694, 0.6436, 0.6218, 0.6778, 0.6176, 0.6699, 0.6898, 0.3853, 0.6427, 0.3853, 0.5684, 0.4226, 0.572, 0.4225, 0.6463, 0.2091, 0.685, 0.2011, 0.6128, 0.2395, 0.6086, 0.2474, 0.6808, 0.1445, 0.3921, 0.1673, 0.329, 0.2042, 0.3367, 0.1813, 0.3997, 0.3481, 0.6463, 0.348, 0.572, 0.3853, 0.5684, 0.3853, 0.6427, 0.1768, 0.6966, 0.1687, 0.6244, 0.2011, 0.6128, 0.2091, 0.685, 0.1113, 0.3744, 0.1341, 0.3112, 0.1673, 0.329, 0.1445, 0.3921, 0.3208, 0.6562, 0.3206, 0.5819, 0.348, 0.572, 0.3481, 0.6463, 0.3206, 0.5819, 0.3072, 0.5546, 0.3402, 0.5427, 0.348, 0.572, 0.6778, 0.6176, 0.6771, 0.5873, 0.7235, 0.5924, 0.7162, 0.6218, 0.4226, 0.572, 0.4303, 0.5427, 0.4633, 0.5546, 0.4499, 0.5819, 0.2395, 0.6086, 0.2402, 0.5783, 0.2814, 0.5834, 0.2736, 0.6128, 0.7162, 0.6218, 0.7235, 0.5924, 0.7626, 0.6064, 0.7486, 0.6334, 0.6436, 0.6218, 0.6359, 0.5924, 0.6771, 0.5873, 0.6778, 0.6176, 0.3853, 0.5684, 0.3853, 0.5384, 0.4303, 0.5427, 0.4226, 0.572, 0.2011, 0.6128, 0.1938, 0.5834, 0.2402, 0.5783, 0.2395, 0.6086, 0.6229, 0.6334, 0.6109, 0.6064, 0.6359, 0.5924, 0.6436, 0.6218, 0.348, 0.572, 0.3402, 0.5427, 0.3853, 0.5384, 0.3853, 0.5684, 0.1687, 0.6244, 0.1547, 0.5974, 0.1938, 0.5834, 0.2011, 0.6128, 0.2736, 0.6128, 0.2814, 0.5834, 0.3064, 0.5974, 0.2943, 0.6244, 1.0, 0.6653, 0.9746, 0.6653, 0.9695, 0.6297, 0.9935, 0.6203, 0.6276, 0.963, 0.6109, 0.9446, 0.6322, 0.9258, 0.6546, 0.9392, 0.6702, 0.8519, 0.6445, 0.8568, 0.6322, 0.8251, 0.6546, 0.8118, 0.9935, 0.7104, 0.9695, 0.7009, 0.9746, 0.6653, 1.0, 0.6653, 0.4633, 0.6251, 0.4889, 0.6202, 0.5011, 0.6524, 0.4787, 0.6658, 0.4787, 0.5384, 0.5011, 0.5517, 0.4889, 0.5834, 0.4633, 0.5785, 0.6702, 0.8986, 0.6445, 0.8937, 0.6445, 0.8568, 0.6702, 0.8519, 0.9758, 0.7434, 0.9555, 0.727, 0.9695, 0.7009, 0.9935, 0.7104, 0.4633, 0.5785, 0.4889, 0.5834, 0.4889, 0.6202, 0.4633, 0.6251, 0.9935, 0.6203, 0.9695, 0.6297, 0.9555, 0.6037, 0.9758, 0.5873, 0.6546, 0.9392, 0.6322, 0.9258, 0.6445, 0.8937, 0.6702, 0.8986, 0.6546, 0.8118, 0.6322, 0.8251, 0.6109, 0.8071, 0.6276, 0.7889, 0.5148, 0.7536, 0.5201, 0.7311, 0.5335, 0.7239, 0.5709, 0.7316, 0.5653, 0.764, 0.0902, 0.7137, 0.06668, 0.6628, 0.09813, 0.6424, 0.1308, 0.6875, 0.8284, 0.03852, 0.8709, 0.04927, 0.8745, 0.08637, 0.833, 0.08637, 0.782, 0.2134, 0.7972, 0.2046, 0.7964, 0.2454, 0.04387, 0.7275, 0.03076, 0.6734, 0.06668, 0.6628, 0.0902, 0.7137, 0.8339, 0.2655, 0.8242, 0.2373, 0.8494, 0.2237, 0.8574, 0.2431, 0.2165, 0.4718, 0.2042, 0.4538, 0.2107, 0.4379, 0.2393, 0.4174, 0.2585, 0.4418, 0.7688, 0.2809, 0.7964, 0.2454, 0.7972, 0.2968, 0.004193, 0.7252, -9.033e-08, 0.6716, 0.03076, 0.6734, 0.04387, 0.7275, 0.5274, 0.7075, 0.5359, 0.6839, 0.5735, 0.6917, 0.5709, 0.7316, 0.5335, 0.7239, 0.1308, 0.6875, 0.09813, 0.6424, 0.1167, 0.6178, 0.1547, 0.6557, 0.7226, 0.1989, 0.7706, 0.1794, 0.782, 0.2134, 0.7373, 0.2427, 0.7568, 0.08637, 0.7992, 0.08637, 0.7944, 0.1362, 0.7524, 0.1311, 0.7992, 0.08637, 0.833, 0.08637, 0.8284, 0.1342, 0.7944, 0.1362, 0.2343, 0.9173, 0.1929, 0.9201, 0.1873, 0.8745, 0.2292, 0.8764, 0.1929, 0.9201, 0.1601, 0.9136, 0.1547, 0.8698, 0.1873, 0.8745, 0.2343, 0.8304, 0.1929, 0.8232, 0.2084, 0.7799, 0.2482, 0.7916, 0.1873, 0.8745, 0.1547, 0.8698, 0.1589, 0.8319, 0.1699, 0.8214, 0.1929, 0.8232, 0.5542, 0.8045, 0.5653, 0.764, 0.607, 0.7834, 0.5916, 0.8219, 0.5653, 0.764, 0.5709, 0.7316, 0.6109, 0.7502, 0.607, 0.7834, 0.7524, 0.1311, 0.7944, 0.1362, 0.7812, 0.1727, 0.7406, 0.1638, 0.7127, 0.2612, 0.7373, 0.2427, 0.7688, 0.2809, 0.7456, 0.301, 0.2292, 0.8764, 0.1873, 0.8745, 0.1929, 0.8232, 0.2343, 0.8304, 0.6702, 0.8053, 0.6825, 0.8033, 0.6879, 0.8201, 0.6726, 0.8287, 0.7406, 0.008958, 0.7812, -3.344e-09, 0.7944, 0.0365, 0.7524, 0.04167, 0.2585, 0.4418, 0.2393, 0.4174, 0.265, 0.379, 0.2852, 0.4018, 0.07354, 0.7843, 0.05619, 0.7591, 0.1045, 0.7447, 0.1168, 0.7715, 0.05619, 0.7591, 0.04387, 0.7275, 0.0902, 0.7137, 0.1045, 0.7447, 0.4677, 0.7964, 0.4688, 0.755, 0.5148, 0.7536, 0.5089, 0.7952, 0.8095, 0.3209, 0.7988, 0.27, 0.8339, 0.2655, 0.847, 0.2965, 0.8444, 0.3163, 0.7524, 0.04167, 0.7944, 0.0365, 0.7992, 0.08637, 0.7568, 0.08637, 0.7944, 0.0365, 0.8284, 0.03852, 0.833, 0.08637, 0.7992, 0.08637, 0.1168, 0.7715, 0.1045, 0.7447, 0.1468, 0.7173, 0.1547, 0.7469, 0.1045, 0.7447, 0.0902, 0.7137, 0.1308, 0.6875, 0.1468, 0.7173, 0.5089, 0.7952, 0.5148, 0.7536, 0.5653, 0.764, 0.5542, 0.8045, 0.4688, 0.755, 0.4783, 0.7229, 0.5097, 0.722, 0.5201, 0.7311, 0.5148, 0.7536, 0.7027, 0.8703, 0.7148, 0.8437, 0.7292, 0.8441, 0.7244, 0.8709, 0.05428, 0.6359, 0.04189, 0.609, 0.0574, 0.5989, 0.07777, 0.6207, 0.7706, 0.1794, 0.7948, 0.1727, 0.7972, 0.2046, 0.782, 0.2134, 0.6798, 0.857, 0.6997, 0.8349, 0.7148, 0.8437, 0.7027, 0.8703, 0.02747, 0.6439, 0.02418, 0.6143, 0.04189, 0.609, 0.05428, 0.6359, 0.6726, 0.8287, 0.6879, 0.8201, 0.6997, 0.8349, 0.6798, 0.857, 0.798, 0.2408, 0.7972, 0.2115, 0.8145, 0.2092, 0.8242, 0.2373, 0.004505, 0.6425, 0.00901, 0.6134, 0.02418, 0.6143, 0.02747, 0.6439, 0.8242, 0.2373, 0.8145, 0.2092, 0.8311, 0.2002, 0.8494, 0.2237, 0.07777, 0.6207, 0.0574, 0.5989, 0.06655, 0.5868, 0.09162, 0.6023, 0.2233, 0.3476, 0.208, 0.3397, 0.2042, 0.3112, 0.2265, 0.3183, 0.8145, 0.2092, 0.8081, 0.1874, 0.8164, 0.1829, 0.8311, 0.2002, 0.0574, 0.5989, 0.04051, 0.5843, 0.04506, 0.5783, 0.06655, 0.5868, 0.6825, 0.8033, 0.7056, 0.8015, 0.7082, 0.8099, 0.6879, 0.8201, 0.7148, 0.8437, 0.7216, 0.8216, 0.7288, 0.8218, 0.7292, 0.8441, 0.04189, 0.609, 0.0328, 0.5893, 0.04051, 0.5843, 0.0574, 0.5989, 0.6851, 0.7889, 0.7068, 0.7944, 0.7056, 0.8015, 0.6825, 0.8033, 0.6997, 0.8349, 0.7141, 0.8172, 0.7216, 0.8216, 0.7148, 0.8437, 0.02418, 0.6143, 0.024, 0.5919, 0.0328, 0.5893, 0.04189, 0.609, 0.8311, 0.2002, 0.8164, 0.1829, 0.8221, 0.1762, 0.8427, 0.1869, 0.7972, 0.2115, 0.7995, 0.1885, 0.8081, 0.1874, 0.8145, 0.2092, 0.6879, 0.8201, 0.7082, 0.8099, 0.7141, 0.8172, 0.6997, 0.8349, 0.00901, 0.6134, 0.01646, 0.5915, 0.024, 0.5919, 0.02418, 0.6143, 0.2712, 0.5464, 0.2817, 0.5449, 0.2801, 0.5569, 0.2695, 0.559, 0.7436, 0.5541, 0.7533, 0.5511, 0.7576, 0.5641, 0.7481, 0.5677, 0.2173, 0.5089, 0.222, 0.4987, 0.2347, 0.5025, 0.2308, 0.5128, 0.2698, 0.532, 0.2804, 0.5314, 0.2817, 0.5449, 0.2712, 0.5464, 0.2708, 0.4959, 0.2817, 0.4959, 0.2805, 0.509, 0.2695, 0.5098, 0.7556, 0.5337, 0.7451, 0.5315, 0.7436, 0.5195, 0.7541, 0.521, 0.5072, 0.8268, 0.5089, 0.7952, 0.5542, 0.8045, 0.5433, 0.8343, 0.276, 0.9275, 0.2482, 0.9421, 0.2343, 0.9173, 0.2649, 0.9077, 0.7221, 0.05078, 0.7524, 0.04167, 0.7568, 0.08637, 0.7255, 0.08637, 0.4744, 0.8278, 0.4677, 0.7964, 0.5089, 0.7952, 0.5072, 0.8268, 0.573, 0.8481, 0.5916, 0.8219, 0.6109, 0.8428, 0.5884, 0.8647, 0.7127, 0.02472, 0.7406, 0.008958, 0.7524, 0.04167, 0.7221, 0.05078, 0.2609, 0.8752, 0.2292, 0.8764, 0.2343, 0.8304, 0.2649, 0.8385, 0.7221, 0.122, 0.7524, 0.1311, 0.7406, 0.1638, 0.7127, 0.148, 0.5433, 0.8343, 0.5542, 0.8045, 0.5916, 0.8219, 0.573, 0.8481, 0.2649, 0.8385, 0.2343, 0.8304, 0.2482, 0.7916, 0.276, 0.8077, 0.2649, 0.9077, 0.2343, 0.9173, 0.2292, 0.8764, 0.2609, 0.8752, 0.7255, 0.08637, 0.7568, 0.08637, 0.7524, 0.1311, 0.7221, 0.122, 0.2695, 0.482, 0.2805, 0.4828, 0.2817, 0.4959, 0.2708, 0.4959, 0.2656, 0.5199, 0.2765, 0.5199, 0.2804, 0.5314, 0.2698, 0.532, 0.2055, 0.5013, 0.2108, 0.4915, 0.222, 0.4987, 0.2173, 0.5089, 0.7481, 0.5677, 0.7576, 0.5641, 0.7656, 0.5739, 0.7565, 0.5781, 0.7541, 0.521, 0.7436, 0.5195, 0.7451, 0.506, 0.7556, 0.5068, 0.2349, 0.5598, 0.2281, 0.5523, 0.2378, 0.5427, 0.2451, 0.5497, 0.248, 0.505, 0.2575, 0.5077, 0.2544, 0.5163, 0.2456, 0.5116, 0.2575, 0.5077, 0.2695, 0.5098, 0.2658, 0.5199, 0.2544, 0.5163, 0.776, 0.521, 0.7662, 0.5213, 0.7675, 0.5092, 0.7771, 0.5116, 0.7662, 0.5213, 0.7541, 0.521, 0.7556, 0.5068, 0.7675, 0.5092, 0.2456, 0.4801, 0.2544, 0.4755, 0.2575, 0.4841, 0.248, 0.4868, 0.2544, 0.4755, 0.2658, 0.4718, 0.2695, 0.482, 0.2575, 0.4841, 0.2481, 0.5543, 0.2576, 0.5572, 0.2539, 0.5637, 0.2452, 0.5593, 0.2042, 0.5091, 0.2055, 0.5013, 0.2173, 0.5089, 0.2143, 0.5156, 0.2456, 0.5287, 0.2544, 0.524, 0.2579, 0.5343, 0.2483, 0.5367, 0.2544, 0.524, 0.2656, 0.5199, 0.2698, 0.532, 0.2579, 0.5343, 0.248, 0.4868, 0.2575, 0.4841, 0.2587, 0.4959, 0.2489, 0.4959, 0.2575, 0.4841, 0.2695, 0.482, 0.2708, 0.4959, 0.2587, 0.4959, 0.7771, 0.5293, 0.7675, 0.5321, 0.7662, 0.5213, 0.776, 0.521, 0.7675, 0.5321, 0.7556, 0.5337, 0.7541, 0.521, 0.7662, 0.5213, 0.2489, 0.4959, 0.2587, 0.4959, 0.2575, 0.5077, 0.248, 0.505, 0.2587, 0.4959, 0.2708, 0.4959, 0.2695, 0.5098, 0.2575, 0.5077, 0.2483, 0.5367, 0.2579, 0.5343, 0.2591, 0.5465, 0.2492, 0.546, 0.2579, 0.5343, 0.2698, 0.532, 0.2712, 0.5464, 0.2591, 0.5465, 0.7799, 0.5343, 0.7712, 0.5386, 0.7675, 0.5321, 0.7771, 0.5293, 0.2143, 0.5156, 0.2173, 0.5089, 0.2308, 0.5128, 0.2257, 0.5189, 0.7771, 0.5116, 0.7675, 0.5092, 0.7712, 0.4989, 0.7799, 0.5037, 0.7675, 0.5092, 0.7556, 0.5068, 0.7599, 0.4947, 0.7712, 0.4989, 0.2492, 0.546, 0.2591, 0.5465, 0.2576, 0.5572, 0.2481, 0.5543, 0.2591, 0.5465, 0.2712, 0.5464, 0.2695, 0.559, 0.2576, 0.5572, 0.2213, 0.5432, 0.2147, 0.5325, 0.2181, 0.5291, 0.2288, 0.5358, 0.2268, 0.4881, 0.2317, 0.4774, 0.2362, 0.4787, 0.2367, 0.491, 0.7646, 0.549, 0.7771, 0.548, 0.7786, 0.5525, 0.7678, 0.559, 0.2367, 0.491, 0.2362, 0.4787, 0.2401, 0.4785, 0.2451, 0.4905, 0.2123, 0.5471, 0.2106, 0.5343, 0.2147, 0.5325, 0.2213, 0.5432, 0.2327, 0.5269, 0.2199, 0.5251, 0.2196, 0.5214, 0.2321, 0.5189, 0.2131, 0.4758, 0.2255, 0.4718, 0.2278, 0.4749, 0.2182, 0.4826, 0.2042, 0.5466, 0.2069, 0.534, 0.2106, 0.5343, 0.2123, 0.5471, 0.2288, 0.5358, 0.2181, 0.5291, 0.2199, 0.5251, 0.2327, 0.5269, 0.2182, 0.4826, 0.2278, 0.4749, 0.2317, 0.4774, 0.2268, 0.4881, 0.7678, 0.559, 0.7786, 0.5525, 0.7814, 0.556, 0.774, 0.5666, 0.765, 0.5394, 0.7773, 0.5436, 0.7771, 0.548, 0.7646, 0.549, 0.2043, 0.5282, 0.2061, 0.5241, 0.2046, 0.5318, 0.2095, 0.5207, 0.2069, 0.534, 0.2046, 0.5318, 0.2061, 0.5241, 0.2136, 0.5189, 0.2106, 0.5343, 0.2069, 0.534, 0.2095, 0.5207, 0.2173, 0.5192, 0.2147, 0.5325, 0.2106, 0.5343, 0.2136, 0.5189, 0.2196, 0.5214, 0.2181, 0.5291, 0.2147, 0.5325, 0.2173, 0.5192, 0.2199, 0.5251, 0.2181, 0.5291, 0.2196, 0.5214, 0.7539, 0.5386, 0.765, 0.5394, 0.7646, 0.549, 0.7533, 0.5511, 0.7576, 0.5641, 0.7678, 0.559, 0.774, 0.5666, 0.7656, 0.5739, 0.2108, 0.4915, 0.2182, 0.4826, 0.2268, 0.4881, 0.222, 0.4987, 0.2378, 0.5427, 0.2288, 0.5358, 0.2327, 0.5269, 0.2429, 0.5312, 0.7656, 0.5739, 0.774, 0.5666, 0.7814, 0.5698, 0.7751, 0.5781, 0.2042, 0.4828, 0.2131, 0.4758, 0.2182, 0.4826, 0.2108, 0.4915, 0.2429, 0.5312, 0.2327, 0.5269, 0.2321, 0.5189, 0.2421, 0.521, 0.2165, 0.5574, 0.2123, 0.5471, 0.2213, 0.5432, 0.2281, 0.5523, 0.2347, 0.5025, 0.2367, 0.491, 0.2451, 0.4905, 0.2456, 0.5018, 0.7533, 0.5511, 0.7646, 0.549, 0.7678, 0.559, 0.7576, 0.5641, 0.222, 0.4987, 0.2268, 0.4881, 0.2367, 0.491, 0.2347, 0.5025, 0.2281, 0.5523, 0.2213, 0.5432, 0.2288, 0.5358, 0.2378, 0.5427, 0.6702, 0.8754, 0.6726, 0.8287, 0.6798, 0.857, 0.8494, 0.2237, 0.8311, 0.2002, 0.8427, 0.1869, 0.8569, 0.1966, 0.09813, 0.6424, 0.07777, 0.6207, 0.09162, 0.6023, 0.1167, 0.6178, 0.8494, 0.2237, 0.8569, 0.1966, 0.8574, 0.2431, -9.033e-08, 0.6716, 0.004505, 0.6425, 0.02747, 0.6439, 0.03076, 0.6734, 0.6721, 0.9236, 0.6702, 0.8754, 0.6906, 0.8969, 0.7988, 0.27, 0.798, 0.2408, 0.8242, 0.2373, 0.8339, 0.2655, 0.8339, 0.2655, 0.8574, 0.2431, 0.847, 0.2965, 0.03076, 0.6734, 0.02747, 0.6439, 0.05428, 0.6359, 0.06668, 0.6628, 0.7373, 0.2427, 0.782, 0.2134, 0.7964, 0.2454, 0.7688, 0.2809, 0.8569, 0.1966, 0.8427, 0.1869, 0.846, 0.1727, 0.8574, 0.1761, 0.06668, 0.6628, 0.05428, 0.6359, 0.07777, 0.6207, 0.09813, 0.6424, 0.6906, 0.8969, 0.7027, 0.8703, 0.7244, 0.8709, 0.7197, 0.8977, 0.2126, 0.3801, 0.208, 0.3397, 0.2233, 0.3476, 0.2107, 0.4379, 0.2126, 0.3801, 0.2393, 0.4174, 0.2393, 0.4174, 0.2126, 0.3801, 0.2233, 0.3476, 0.265, 0.379, 0.6702, 0.8754, 0.6798, 0.857, 0.7027, 0.8703, 0.6906, 0.8969, 0.2917, 0.4774, 0.2917, 0.3112, 0.3072, 0.3138, 0.3072, 0.4728, 3.397e-09, 0.9699, 4.362e-09, 0.7843, 0.02233, 0.7894, 0.02233, 0.9648, 0.02233, 0.9648, 0.02233, 0.7894, 0.06989, 0.8161, 0.06989, 0.9381, 0.06989, 0.9381, 0.06989, 0.8161, 0.09859, 0.8533, 0.09859, 0.9009, 0.1042, 0.8771, 0.09859, 0.9009, 0.09859, 0.8533, 0.3242, 0.7502, 0.3242, 0.9342, 0.3072, 0.9391, 0.3072, 0.7453, 0.3765, 0.7785, 0.3765, 0.9058, 0.3242, 0.9342, 0.3242, 0.7502, 0.4022, 0.8106, 0.4022, 0.8737, 0.3765, 0.9058, 0.3765, 0.7785, 0.4118, 0.8422, 0.4022, 0.8737, 0.4022, 0.8106])
me_bishop.materials.append(mat_material_001)
me_bishop.update()

# ---- objects
ob_bishop = bpy.data.objects.new('Bishop', me_bishop)

# ---- transforms, parenting, visibility, modifiers, constraints
ob_bishop.location = (0.0, 0.0, 0.0)
_m = ob_bishop.modifiers.new('Smooth by Angle', 'NODES')
_m.node_group = ng_smooth_by_angle
_gi = [s.identifier for s in ng_smooth_by_angle.interface.items_tree if s.item_type == 'SOCKET' and s.in_out == 'INPUT']
_m[_gi[1]] = 0.6109  # Angle
_m.use_pin_to_last = True
_m.show_group_selector = False

# ---- collection membership
col_collection.objects.link(ob_bishop)

# ---- scene / render settings (as saved in the file)
scene.frame_start = 1; scene.frame_end = 250; scene.frame_set(1)
scene.render.engine = 'BLENDER_EEVEE_NEXT'
bpy.context.view_layer.update()

# ---- added for rendering (the .blend has no active camera and no usable light): camera, sun
cam_auto = bpy.data.cameras.new('AutoCamera')
cam_auto.lens = 50.0
cam_auto.sensor_width = 36.0
cam_auto.clip_end = 1000.0
ob_auto_camera = bpy.data.objects.new('AutoCamera', cam_auto)
scene.collection.objects.link(ob_auto_camera)
ob_auto_camera.location = (1.36051, -1.63261, 1.68888)
ob_auto_camera.rotation_euler = (1.09748, -7.21219e-08, 0.694738)
scene.camera = ob_auto_camera
light_auto_sun = bpy.data.lights.new('AutoSun', 'SUN')
light_auto_sun.energy = 3.0
light_auto_sun.angle = 0.0523599
ob_auto_sun = bpy.data.objects.new('AutoSun', light_auto_sun)
scene.collection.objects.link(ob_auto_sun)
ob_auto_sun.rotation_euler = (0.872665, 0.174533, 0.523599)
bpy.context.view_layer.update()
